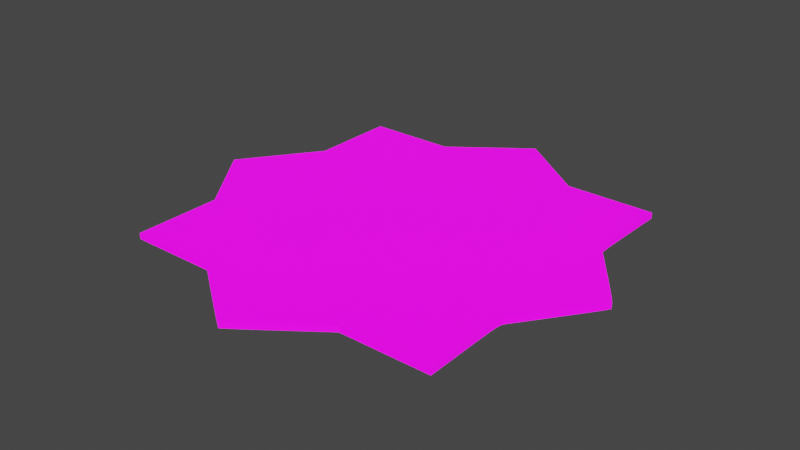 # Source: UVMap.blend  (saved by Blender 2.93.20; exported with 4.5.12 LTS)
import bpy
from mathutils import Matrix  # noqa: F401  (used for matrix-valued properties, if any)

bpy.ops.wm.read_factory_settings(use_empty=True)
scene = bpy.context.scene
scene.name = 'Scene'

# ---- collections
col_stencil_svg = bpy.data.collections.new('Stencil.svg'); scene.collection.children.link(col_stencil_svg)

# ---- images (referenced by path relative to the original .blend; pixels are not part of the script)
import os
ASSET_DIR = os.environ.get("B2B_ASSET_DIR", "")  # directory of the original .blend (textures are referenced by path, not embedded)
HERE = os.path.dirname(os.path.abspath(__file__))  # packed textures are extracted next to this script under _unpacked/

def load_image(name, relpath, width, height, colorspace="sRGB"):
    """Load a texture the original file referenced (path relative to the .blend, or extracted next to this script)."""
    p = next((c for c in (os.path.join(HERE, relpath), os.path.join(ASSET_DIR, relpath)) if relpath and os.path.exists(c)), "")
    if p:
        img = bpy.data.images.load(p, check_existing=True)
        img.name = name
    else:  # same state as the original file: an image datablock whose file is absent (Cycles renders it pink)
        img = bpy.data.images.new(name, width, height)
        img.source = "FILE"
        img.filepath = "//" + (relpath or name)
    img.colorspace_settings.name = colorspace
    return img
img_icon_png = load_image('Icon.png', 'Icon.png', 1024, 1024, 'Linear Rec.709')

# ---- materials (node trees are filled in below, after node groups)
mat_svgmat_003 = bpy.data.materials.new('SVGMat.003')
mat_svgmat_003.use_transparent_shadow = False
mat_svgmat_003.diffuse_color = (0.0, 0.0, 0.0, 1.0)

# ---- material node trees
mat_svgmat_003.use_nodes = True; mat_svgmat_003.node_tree.nodes.clear()
_N = mat_svgmat_003.node_tree.nodes; _L = mat_svgmat_003.node_tree.links
n0 = _N.new('ShaderNodeBsdfPrincipled'); n0.name = 'Principled BSDF'; n0.location = (10, 300)
n0.distribution = 'GGX'
n0.subsurface_method = 'BURLEY'
n0.inputs[3].default_value = 1.45
n0.inputs[28].default_value = 1.0
n1 = _N.new('ShaderNodeOutputMaterial'); n1.name = 'Material Output'; n1.location = (300, 300)
n2 = _N.new('ShaderNodeTexImage'); n2.name = 'Image Texture'; n2.location = (-280, 280)
n2.image = img_icon_png
n3 = _N.new('ShaderNodeTexImage'); n3.name = 'Image Texture.001'; n3.location = (-280, -60)
n3.image = img_icon_png
_L.new(n0.outputs[0], n1.inputs[0])
_L.new(n2.outputs[0], n0.inputs[0])
_L.new(n3.outputs[0], n0.inputs[27])
n1.is_active_output = True

# ---- world
world_world = bpy.data.worlds.new('World'); scene.world = world_world
world_world.use_nodes = True; world_world.node_tree.nodes.clear()
_N = world_world.node_tree.nodes; _L = world_world.node_tree.links
n0 = _N.new('ShaderNodeOutputWorld'); n0.name = 'World Output'; n0.location = (300, 300)
n1 = _N.new('ShaderNodeBackground'); n1.name = 'Background'; n1.location = (10, 300)
n1.inputs[0].default_value = (0.05088, 0.05088, 0.05088, 1.0)
_L.new(n1.outputs[0], n0.inputs[0])
n0.is_active_output = True
world_world.color = (0.05088, 0.05088, 0.05088)
world_world.use_sun_shadow = False
world_world.sun_shadow_jitter_overblur = 0.0

# ---- meshes
me_path24 = bpy.data.meshes.new('path24')
me_path24.from_pydata([(0.03339, 0.006613, 0.0005), (0.02698, 0.01137, 0.0005), (0.01931, 0.01137, 0.0005), (0.01164, 0.01137, 0.0005), (0.01164, 0.01899, 0.0005), (0.01164, 0.02661, 0.0005), (0.006858, 0.03315, 0.0005), (0.002075, 0.03969, 0.0005), (0.005978, 0.04504, 0.0005), (0.006514, 0.04578, 0.0005), (0.007044, 0.0465, 0.0005), (0.007563, 0.04721, 0.0005), (0.008065, 0.0479, 0.0005), (0.008544, 0.04855, 0.0005), (0.008993, 0.04916, 0.0005), (0.009409, 0.04973, 0.0005), (0.009783, 0.05024, 0.0005), (0.01011, 0.05068, 0.0005), (0.01039, 0.05106, 0.0005), (0.01061, 0.05135, 0.0005), (0.01076, 0.05156, 0.0005), (0.01078, 0.05158, 0.0005), (0.01083, 0.05164, 0.0005), (0.0109, 0.05174, 0.0005), (0.01099, 0.05186, 0.0005), (0.01109, 0.05199, 0.0005), (0.0112, 0.05214, 0.0005), (0.01131, 0.05228, 0.0005), (0.01141, 0.05242, 0.0005), (0.0115, 0.05254, 0.0005), (0.01158, 0.05263, 0.0005), (0.01162, 0.0527, 0.0005), (0.01164, 0.05272, 0.0005), (0.01164, 0.06035, 0.0005), (0.01164, 0.06798, 0.0005), (0.01929, 0.06798, 0.0005), (0.02695, 0.06798, 0.0005), (0.03348, 0.07285, 0.0005), (0.04002, 0.07771, 0.0005), (0.04653, 0.07285, 0.0005), (0.05305, 0.068, 0.0005), (0.06083, 0.06799, 0.0005), (0.06861, 0.06798, 0.0005), (0.06847, 0.06046, 0.0005), (0.06844, 0.05892, 0.0005), (0.06842, 0.05761, 0.0005), (0.06841, 0.05648, 0.0005), (0.0684, 0.05554, 0.0005), (0.06841, 0.05476, 0.0005), (0.06842, 0.05412, 0.0005), (0.06845, 0.05361, 0.0005), (0.06848, 0.05321, 0.0005), (0.06853, 0.05289, 0.0005), (0.06859, 0.05265, 0.0005), (0.06866, 0.05247, 0.0005), (0.06875, 0.05232, 0.0005), (0.06884, 0.05219, 0.0005), (0.06901, 0.05195, 0.0005), (0.06925, 0.05162, 0.0005), (0.06955, 0.05121, 0.0005), (0.0699, 0.05072, 0.0005), (0.07031, 0.05017, 0.0005), (0.07076, 0.04955, 0.0005), (0.07125, 0.04888, 0.0005), (0.07177, 0.04817, 0.0005), (0.07232, 0.04742, 0.0005), (0.07289, 0.04664, 0.0005), (0.07348, 0.04584, 0.0005), (0.07406, 0.04504, 0.0005), (0.07462, 0.04427, 0.0005), (0.07515, 0.04353, 0.0005), (0.07565, 0.04284, 0.0005), (0.07611, 0.04219, 0.0005), (0.07652, 0.0416, 0.0005), (0.07689, 0.04108, 0.0005), (0.0772, 0.04063, 0.0005), (0.07745, 0.04026, 0.0005), (0.07763, 0.03997, 0.0005), (0.07775, 0.03978, 0.0005), (0.07779, 0.03969, 0.0005), (0.07775, 0.0396, 0.0005), (0.07763, 0.03941, 0.0005), (0.07745, 0.03912, 0.0005), (0.0772, 0.03875, 0.0005), (0.07689, 0.03829, 0.0005), (0.07652, 0.03777, 0.0005), (0.07611, 0.03718, 0.0005), (0.07565, 0.03654, 0.0005), (0.07515, 0.03584, 0.0005), (0.07462, 0.0351, 0.0005), (0.07406, 0.03433, 0.0005), (0.07348, 0.03353, 0.0005), (0.07289, 0.03273, 0.0005), (0.07232, 0.03195, 0.0005), (0.07177, 0.0312, 0.0005), (0.07125, 0.03048, 0.0005), (0.07076, 0.02981, 0.0005), (0.07031, 0.02919, 0.0005), (0.0699, 0.02864, 0.0005), (0.06955, 0.02815, 0.0005), (0.06925, 0.02774, 0.0005), (0.06901, 0.02741, 0.0005), (0.06884, 0.02717, 0.0005), (0.06874, 0.02704, 0.0005), (0.06866, 0.02689, 0.0005), (0.06859, 0.0267, 0.0005), (0.06853, 0.02646, 0.0005), (0.06848, 0.02615, 0.0005), (0.06845, 0.02575, 0.0005), (0.06842, 0.02523, 0.0005), (0.06841, 0.02459, 0.0005), (0.0684, 0.02381, 0.0005), (0.06841, 0.02287, 0.0005), (0.06842, 0.02175, 0.0005), (0.06844, 0.02043, 0.0005), (0.06847, 0.0189, 0.0005), (0.06847, 0.01875, 0.0005), (0.06848, 0.01834, 0.0005), (0.06849, 0.01773, 0.0005), (0.0685, 0.01695, 0.0005), (0.06852, 0.01607, 0.0005), (0.06854, 0.01514, 0.0005), (0.06855, 0.01421, 0.0005), (0.06857, 0.01333, 0.0005), (0.06858, 0.01255, 0.0005), (0.0686, 0.01193, 0.0005), (0.0686, 0.01152, 0.0005), (0.06861, 0.01137, 0.0005), (0.06083, 0.01137, 0.0005), (0.05305, 0.01137, 0.0005), (0.04664, 0.006609, 0.0005), (0.04577, 0.005966, 0.0005), (0.04493, 0.005348, 0.0005), (0.04414, 0.004762, 0.0005), (0.04338, 0.004213, 0.0005), (0.04269, 0.003707, 0.0005), (0.04205, 0.003249, 0.0005), (0.04149, 0.002846, 0.0005), (0.041, 0.002504, 0.0005), (0.0406, 0.002227, 0.0005), (0.0403, 0.002022, 0.0005), (0.0401, 0.001895, 0.0005), (0.04001, 0.001852, 0.0005), (0.03993, 0.001895, 0.0005), (0.03973, 0.002023, 0.0005), (0.03942, 0.002227, 0.0005), (0.03903, 0.002504, 0.0005), (0.03854, 0.002847, 0.0005), (0.03798, 0.00325, 0.0005), (0.03734, 0.003708, 0.0005), (0.03665, 0.004215, 0.0005), (0.03589, 0.004764, 0.0005), (0.0351, 0.005351, 0.0005), (0.03426, 0.005969, 0.0005), (0.03339, 0.006613, 0.0005), (0.03388, 0.00671, 0.0), (0.03339, 0.006613, 0.0005), (0.03339, 0.006613, 0.0005), (0.03339, 0.006613, 0.0005), (0.03339, 0.006613, 0.0005), (0.03339, 0.006613, 0.0005), (0.03339, 0.006613, 0.0005), (0.03339, 0.006613, 0.0005), (0.03339, 0.006613, 0.0005), (0.03339, 0.006613, 0.0005), (0.03339, 0.006613, 0.0005), (0.03339, 0.006613, -0.0005), (0.02698, 0.01137, -0.0005), (0.01931, 0.01137, -0.0005), (0.01164, 0.01137, -0.0005), (0.01164, 0.01899, -0.0005), (0.01164, 0.02661, -0.0005), (0.006858, 0.03315, -0.0005), (0.002075, 0.03969, -0.0005), (0.005978, 0.04504, -0.0005), (0.006514, 0.04578, -0.0005), (0.007044, 0.0465, -0.0005), (0.007563, 0.04721, -0.0005), (0.008065, 0.0479, -0.0005), (0.008544, 0.04855, -0.0005), (0.008993, 0.04916, -0.0005), (0.009409, 0.04973, -0.0005), (0.009783, 0.05024, -0.0005), (0.01011, 0.05068, -0.0005), (0.01039, 0.05106, -0.0005), (0.01061, 0.05135, -0.0005), (0.01076, 0.05156, -0.0005), (0.01078, 0.05158, -0.0005), (0.01083, 0.05164, -0.0005), (0.0109, 0.05174, -0.0005), (0.01099, 0.05186, -0.0005), (0.01109, 0.05199, -0.0005), (0.0112, 0.05214, -0.0005), (0.01131, 0.05228, -0.0005), (0.01141, 0.05242, -0.0005), (0.0115, 0.05254, -0.0005), (0.01158, 0.05263, -0.0005), (0.01162, 0.0527, -0.0005), (0.01164, 0.05272, -0.0005), (0.01164, 0.06035, -0.0005), (0.01164, 0.06798, -0.0005), (0.01929, 0.06798, -0.0005), (0.02695, 0.06798, -0.0005), (0.03348, 0.07285, -0.0005), (0.04002, 0.07771, -0.0005), (0.04653, 0.07285, -0.0005), (0.05305, 0.068, -0.0005), (0.06083, 0.06799, -0.0005), (0.06861, 0.06798, -0.0005), (0.06847, 0.06046, -0.0005), (0.06844, 0.05892, -0.0005), (0.06842, 0.05761, -0.0005), (0.06841, 0.05648, -0.0005), (0.0684, 0.05554, -0.0005), (0.06841, 0.05476, -0.0005), (0.06842, 0.05412, -0.0005), (0.06845, 0.05361, -0.0005), (0.06848, 0.05321, -0.0005), (0.06853, 0.05289, -0.0005), (0.06859, 0.05265, -0.0005), (0.06866, 0.05247, -0.0005), (0.06875, 0.05232, -0.0005), (0.06884, 0.05219, -0.0005), (0.06901, 0.05195, -0.0005), (0.06925, 0.05162, -0.0005), (0.06955, 0.05121, -0.0005), (0.0699, 0.05072, -0.0005), (0.07031, 0.05017, -0.0005), (0.07076, 0.04955, -0.0005), (0.07125, 0.04888, -0.0005), (0.07177, 0.04817, -0.0005), (0.07232, 0.04742, -0.0005), (0.07289, 0.04664, -0.0005), (0.07348, 0.04584, -0.0005), (0.07406, 0.04504, -0.0005), (0.07462, 0.04427, -0.0005), (0.07515, 0.04353, -0.0005), (0.07565, 0.04284, -0.0005), (0.07611, 0.04219, -0.0005), (0.07652, 0.0416, -0.0005), (0.07689, 0.04108, -0.0005), (0.0772, 0.04063, -0.0005), (0.07745, 0.04026, -0.0005), (0.07763, 0.03997, -0.0005), (0.07775, 0.03978, -0.0005), (0.07779, 0.03969, -0.0005), (0.07775, 0.0396, -0.0005), (0.07763, 0.03941, -0.0005), (0.07745, 0.03912, -0.0005), (0.0772, 0.03875, -0.0005), (0.07689, 0.03829, -0.0005), (0.07652, 0.03777, -0.0005), (0.07611, 0.03718, -0.0005), (0.07565, 0.03654, -0.0005), (0.07515, 0.03584, -0.0005), (0.07462, 0.0351, -0.0005), (0.07406, 0.03433, -0.0005), (0.07348, 0.03353, -0.0005), (0.07289, 0.03273, -0.0005), (0.07232, 0.03195, -0.0005), (0.07177, 0.0312, -0.0005), (0.07125, 0.03048, -0.0005), (0.07076, 0.02981, -0.0005), (0.07031, 0.02919, -0.0005), (0.0699, 0.02864, -0.0005), (0.06955, 0.02815, -0.0005), (0.06925, 0.02774, -0.0005), (0.06901, 0.02741, -0.0005), (0.06884, 0.02717, -0.0005), (0.06874, 0.02704, -0.0005), (0.06866, 0.02689, -0.0005), (0.06859, 0.0267, -0.0005), (0.06853, 0.02646, -0.0005), (0.06848, 0.02615, -0.0005), (0.06845, 0.02575, -0.0005), (0.06842, 0.02523, -0.0005), (0.06841, 0.02459, -0.0005), (0.0684, 0.02381, -0.0005), (0.06841, 0.02287, -0.0005), (0.06842, 0.02175, -0.0005), (0.06844, 0.02043, -0.0005), (0.06847, 0.0189, -0.0005), (0.06847, 0.01875, -0.0005), (0.06848, 0.01834, -0.0005), (0.06849, 0.01773, -0.0005), (0.0685, 0.01695, -0.0005), (0.06852, 0.01607, -0.0005), (0.06854, 0.01514, -0.0005), (0.06855, 0.01421, -0.0005), (0.06857, 0.01333, -0.0005), (0.06858, 0.01255, -0.0005), (0.0686, 0.01193, -0.0005), (0.0686, 0.01152, -0.0005), (0.06861, 0.01137, -0.0005), (0.06083, 0.01137, -0.0005), (0.05305, 0.01137, -0.0005), (0.04664, 0.006609, -0.0005), (0.04577, 0.005966, -0.0005), (0.04493, 0.005348, -0.0005), (0.04414, 0.004762, -0.0005), (0.04338, 0.004213, -0.0005), (0.04269, 0.003707, -0.0005), (0.04205, 0.003249, -0.0005), (0.04149, 0.002846, -0.0005), (0.041, 0.002504, -0.0005), (0.0406, 0.002227, -0.0005), (0.0403, 0.002022, -0.0005), (0.0401, 0.001895, -0.0005), (0.04001, 0.001852, -0.0005), (0.03993, 0.001895, -0.0005), (0.03973, 0.002023, -0.0005), (0.03942, 0.002227, -0.0005), (0.03903, 0.002504, -0.0005), (0.03854, 0.002847, -0.0005), (0.03798, 0.00325, -0.0005), (0.03734, 0.003708, -0.0005), (0.03665, 0.004215, -0.0005), (0.03589, 0.004764, -0.0005), (0.0351, 0.005351, -0.0005), (0.03426, 0.005969, -0.0005), (0.03339, 0.006613, -0.0005), (0.0329, 0.006516, 0.0), (0.03339, 0.006613, -0.0005), (0.03339, 0.006613, -0.0005), (0.03339, 0.006613, -0.0005), (0.03339, 0.006613, -0.0005), (0.03339, 0.006613, -0.0005), (0.03339, 0.006613, -0.0005), (0.03339, 0.006613, -0.0005), (0.03339, 0.006613, -0.0005), (0.03339, 0.006613, -0.0005), (0.03339, 0.006613, -0.0005)], [], [(37, 39, 38), (37, 40, 39), (36, 40, 37), (36, 41, 40), (36, 42, 41), (33, 35, 34), (33, 36, 35), (33, 42, 36), (33, 43, 42), (33, 44, 43), (32, 44, 33), (32, 45, 44), (32, 46, 45), (32, 47, 46), (32, 48, 47), (32, 49, 48), (32, 50, 49), (32, 51, 50), (32, 52, 51), (32, 53, 52), (31, 53, 32), (30, 53, 31), (30, 54, 53), (29, 54, 30), (28, 54, 29), (28, 55, 54), (27, 55, 28), (27, 56, 55), (26, 56, 27), (26, 57, 56), (25, 57, 26), (24, 57, 25), (24, 58, 57), (23, 58, 24), (22, 58, 23), (21, 58, 22), (21, 59, 58), (20, 59, 21), (19, 59, 20), (18, 59, 19), (18, 60, 59), (17, 60, 18), (17, 61, 60), (16, 61, 17), (15, 61, 16), (15, 62, 61), (14, 62, 15), (14, 63, 62), (13, 63, 14), (13, 64, 63), (12, 64, 13), (12, 65, 64), (11, 65, 12), (11, 66, 65), (10, 66, 11), (10, 67, 66), (9, 67, 10), (9, 68, 67), (8, 68, 9), (7, 68, 8), (7, 69, 68), (7, 70, 69), (7, 71, 70), (7, 72, 71), (7, 73, 72), (7, 74, 73), (7, 75, 74), (7, 76, 75), (7, 77, 76), (7, 78, 77), (7, 79, 78), (6, 79, 7), (6, 80, 79), (6, 81, 80), (6, 82, 81), (6, 83, 82), (6, 84, 83), (6, 85, 84), (6, 86, 85), (6, 87, 86), (6, 88, 87), (6, 89, 88), (6, 90, 89), (6, 91, 90), (6, 92, 91), (5, 92, 6), (5, 93, 92), (5, 94, 93), (5, 95, 94), (5, 96, 95), (5, 97, 96), (5, 98, 97), (5, 99, 98), (5, 100, 99), (5, 101, 100), (5, 102, 101), (5, 103, 102), (5, 104, 103), (5, 105, 104), (5, 106, 105), (4, 106, 5), (4, 107, 106), (4, 108, 107), (4, 109, 108), (4, 110, 109), (4, 111, 110), (4, 112, 111), (4, 113, 112), (4, 114, 113), (4, 115, 114), (3, 115, 4), (3, 116, 115), (3, 117, 116), (3, 118, 117), (3, 119, 118), (3, 120, 119), (3, 121, 120), (3, 122, 121), (3, 123, 122), (3, 124, 123), (3, 125, 124), (3, 126, 125), (3, 2, 126), (2, 1, 126), (1, 127, 126), (0, 165, 1), (165, 164, 1), (164, 163, 1), (163, 162, 1), (162, 161, 1), (161, 160, 1), (160, 159, 1), (159, 158, 1), (158, 157, 1), (157, 156, 1), (156, 154, 1), (154, 129, 1), (129, 127, 1), (129, 128, 127), (154, 130, 129), (153, 130, 154), (153, 131, 130), (152, 131, 153), (152, 132, 131), (151, 132, 152), (151, 133, 132), (150, 133, 151), (150, 134, 133), (149, 134, 150), (149, 135, 134), (148, 135, 149), (148, 136, 135), (147, 136, 148), (147, 137, 136), (146, 137, 147), (146, 138, 137), (145, 138, 146), (145, 139, 138), (144, 139, 145), (144, 140, 139), (143, 140, 144), (143, 141, 140), (142, 141, 143), (203, 204, 205), (203, 205, 206), (202, 203, 206), (202, 206, 207), (202, 207, 208), (199, 200, 201), (199, 201, 202), (199, 202, 208), (199, 208, 209), (199, 209, 210), (198, 199, 210), (198, 210, 211), (198, 211, 212), (198, 212, 213), (198, 213, 214), (198, 214, 215), (198, 215, 216), (198, 216, 217), (198, 217, 218), (198, 218, 219), (197, 198, 219), (196, 197, 219), (196, 219, 220), (195, 196, 220), (194, 195, 220), (194, 220, 221), (193, 194, 221), (193, 221, 222), (192, 193, 222), (192, 222, 223), (191, 192, 223), (190, 191, 223), (190, 223, 224), (189, 190, 224), (188, 189, 224), (187, 188, 224), (187, 224, 225), (186, 187, 225), (185, 186, 225), (184, 185, 225), (184, 225, 226), (183, 184, 226), (183, 226, 227), (182, 183, 227), (181, 182, 227), (181, 227, 228), (180, 181, 228), (180, 228, 229), (179, 180, 229), (179, 229, 230), (178, 179, 230), (178, 230, 231), (177, 178, 231), (177, 231, 232), (176, 177, 232), (176, 232, 233), (175, 176, 233), (175, 233, 234), (174, 175, 234), (173, 174, 234), (173, 234, 235), (173, 235, 236), (173, 236, 237), (173, 237, 238), (173, 238, 239), (173, 239, 240), (173, 240, 241), (173, 241, 242), (173, 242, 243), (173, 243, 244), (173, 244, 245), (172, 173, 245), (172, 245, 246), (172, 246, 247), (172, 247, 248), (172, 248, 249), (172, 249, 250), (172, 250, 251), (172, 251, 252), (172, 252, 253), (172, 253, 254), (172, 254, 255), (172, 255, 256), (172, 256, 257), (172, 257, 258), (171, 172, 258), (171, 258, 259), (171, 259, 260), (171, 260, 261), (171, 261, 262), (171, 262, 263), (171, 263, 264), (171, 264, 265), (171, 265, 266), (171, 266, 267), (171, 267, 268), (171, 268, 269), (171, 269, 270), (171, 270, 271), (171, 271, 272), (170, 171, 272), (170, 272, 273), (170, 273, 274), (170, 274, 275), (170, 275, 276), (170, 276, 277), (170, 277, 278), (170, 278, 279), (170, 279, 280), (170, 280, 281), (169, 170, 281), (169, 281, 282), (169, 282, 283), (169, 283, 284), (169, 284, 285), (169, 285, 286), (169, 286, 287), (169, 287, 288), (169, 288, 289), (169, 289, 290), (169, 290, 291), (169, 291, 292), (169, 292, 168), (168, 292, 167), (167, 292, 293), (166, 167, 331), (331, 167, 330), (330, 167, 329), (329, 167, 328), (328, 167, 327), (327, 167, 326), (326, 167, 325), (325, 167, 324), (324, 167, 323), (323, 167, 322), (322, 167, 320), (320, 167, 295), (295, 167, 293), (295, 293, 294), (320, 295, 296), (319, 320, 296), (319, 296, 297), (318, 319, 297), (318, 297, 298), (317, 318, 298), (317, 298, 299), (316, 317, 299), (316, 299, 300), (315, 316, 300), (315, 300, 301), (314, 315, 301), (314, 301, 302), (313, 314, 302), (313, 302, 303), (312, 313, 303), (312, 303, 304), (311, 312, 304), (311, 304, 305), (310, 311, 305), (310, 305, 306), (309, 310, 306), (309, 306, 307), (308, 309, 307), (37, 38, 204, 203), (38, 39, 205, 204), (39, 40, 206, 205), (36, 37, 203, 202), (40, 41, 207, 206), (41, 42, 208, 207), (33, 34, 200, 199), (34, 35, 201, 200), (35, 36, 202, 201), (42, 43, 209, 208), (43, 44, 210, 209), (32, 33, 199, 198), (44, 45, 211, 210), (45, 46, 212, 211), (46, 47, 213, 212), (47, 48, 214, 213), (48, 49, 215, 214), (49, 50, 216, 215), (50, 51, 217, 216), (51, 52, 218, 217), (52, 53, 219, 218), (31, 32, 198, 197), (30, 31, 197, 196), (53, 54, 220, 219), (29, 30, 196, 195), (28, 29, 195, 194), (54, 55, 221, 220), (27, 28, 194, 193), (55, 56, 222, 221), (26, 27, 193, 192), (56, 57, 223, 222), (25, 26, 192, 191), (24, 25, 191, 190), (57, 58, 224, 223), (23, 24, 190, 189), (22, 23, 189, 188), (21, 22, 188, 187), (58, 59, 225, 224), (20, 21, 187, 186), (19, 20, 186, 185), (18, 19, 185, 184), (59, 60, 226, 225), (17, 18, 184, 183), (60, 61, 227, 226), (16, 17, 183, 182), (15, 16, 182, 181), (61, 62, 228, 227), (14, 15, 181, 180), (62, 63, 229, 228), (13, 14, 180, 179), (63, 64, 230, 229), (12, 13, 179, 178), (64, 65, 231, 230), (11, 12, 178, 177), (65, 66, 232, 231), (10, 11, 177, 176), (66, 67, 233, 232), (9, 10, 176, 175), (67, 68, 234, 233), (8, 9, 175, 174), (7, 8, 174, 173), (68, 69, 235, 234), (69, 70, 236, 235), (70, 71, 237, 236), (71, 72, 238, 237), (72, 73, 239, 238), (73, 74, 240, 239), (74, 75, 241, 240), (75, 76, 242, 241), (76, 77, 243, 242), (77, 78, 244, 243), (78, 79, 245, 244), (6, 7, 173, 172), (79, 80, 246, 245), (80, 81, 247, 246), (81, 82, 248, 247), (82, 83, 249, 248), (83, 84, 250, 249), (84, 85, 251, 250), (85, 86, 252, 251), (86, 87, 253, 252), (87, 88, 254, 253), (88, 89, 255, 254), (89, 90, 256, 255), (90, 91, 257, 256), (91, 92, 258, 257), (5, 6, 172, 171), (92, 93, 259, 258), (93, 94, 260, 259), (94, 95, 261, 260), (95, 96, 262, 261), (96, 97, 263, 262), (97, 98, 264, 263), (98, 99, 265, 264), (99, 100, 266, 265), (100, 101, 267, 266), (101, 102, 268, 267), (102, 103, 269, 268), (103, 104, 270, 269), (104, 105, 271, 270), (105, 106, 272, 271), (4, 5, 171, 170), (106, 107, 273, 272), (107, 108, 274, 273), (108, 109, 275, 274), (109, 110, 276, 275), (110, 111, 277, 276), (111, 112, 278, 277), (112, 113, 279, 278), (113, 114, 280, 279), (114, 115, 281, 280), (3, 4, 170, 169), (115, 116, 282, 281), (116, 117, 283, 282), (117, 118, 284, 283), (118, 119, 285, 284), (119, 120, 286, 285), (120, 121, 287, 286), (121, 122, 288, 287), (122, 123, 289, 288), (123, 124, 290, 289), (124, 125, 291, 290), (125, 126, 292, 291), (2, 3, 169, 168), (1, 2, 168, 167), (126, 127, 293, 292), (0, 1, 167, 166), (165, 0, 166, 331), (164, 165, 331, 330), (163, 164, 330, 329), (162, 163, 329, 328), (161, 162, 328, 327), (160, 161, 327, 326), (159, 160, 326, 325), (158, 159, 325, 324), (157, 158, 324, 323), (156, 157, 323, 322), (154, 156, 322, 320), (128, 129, 295, 294), (127, 128, 294, 293), (129, 130, 296, 295), (153, 154, 320, 319), (130, 131, 297, 296), (152, 153, 319, 318), (131, 132, 298, 297), (151, 152, 318, 317), (132, 133, 299, 298), (150, 151, 317, 316), (133, 134, 300, 299), (149, 150, 316, 315), (134, 135, 301, 300), (148, 149, 315, 314), (135, 136, 302, 301), (147, 148, 314, 313), (136, 137, 303, 302), (146, 147, 313, 312), (137, 138, 304, 303), (145, 146, 312, 311), (138, 139, 305, 304), (144, 145, 311, 310), (139, 140, 306, 305), (143, 144, 310, 309), (140, 141, 307, 306), (142, 143, 309, 308), (141, 142, 308, 307)])
_uv = me_path24.uv_layers.new(name='UVMap')
_uv.uv.foreach_set('vector', [0.4178, 0.8981, 0.5716, 0.8995, 0.4944, 0.9555, 0.4178, 0.8981, 0.6491, 0.8431, 0.5716, 0.8995, 0.3409, 0.8405, 0.6491, 0.8431, 0.4178, 0.8981, 0.3409, 0.8405, 0.741, 0.8438, 0.6491, 0.8431, 0.3409, 0.8405, 0.833, 0.8445, 0.741, 0.8438, 0.1596, 0.749, 0.2506, 0.8398, 0.1603, 0.8391, 0.1596, 0.749, 0.3409, 0.8405, 0.2506, 0.8398, 0.1596, 0.749, 0.833, 0.8445, 0.3409, 0.8405, 0.1596, 0.749, 0.8333, 0.7556, 0.833, 0.8445, 0.1596, 0.749, 0.8333, 0.7374, 0.8333, 0.7556, 0.1589, 0.6582, 0.8333, 0.7374, 0.1596, 0.749, 0.1589, 0.6582, 0.8335, 0.7217, 0.8333, 0.7374, 0.1589, 0.6582, 0.8336, 0.7083, 0.8335, 0.7217, 0.1589, 0.6582, 0.8338, 0.6971, 0.8336, 0.7083, 0.1589, 0.6582, 0.8341, 0.6878, 0.8338, 0.6971, 0.1589, 0.6582, 0.8344, 0.6802, 0.8341, 0.6878, 0.1589, 0.6582, 0.8348, 0.6741, 0.8344, 0.6802, 0.1589, 0.6582, 0.8354, 0.6693, 0.8348, 0.6741, 0.1589, 0.6582, 0.836, 0.6655, 0.8354, 0.6693, 0.1589, 0.6582, 0.8368, 0.6627, 0.836, 0.6655, 0.1587, 0.6579, 0.8368, 0.6627, 0.1589, 0.6582, 0.1581, 0.6571, 0.8368, 0.6627, 0.1587, 0.6579, 0.1581, 0.6571, 0.8377, 0.6605, 0.8368, 0.6627, 0.1573, 0.656, 0.8377, 0.6605, 0.1581, 0.6571, 0.1562, 0.6546, 0.8377, 0.6605, 0.1573, 0.656, 0.1562, 0.6546, 0.8387, 0.6588, 0.8377, 0.6605, 0.1549, 0.6529, 0.8387, 0.6588, 0.1562, 0.6546, 0.1549, 0.6529, 0.8399, 0.6571, 0.8387, 0.6588, 0.1536, 0.6512, 0.8399, 0.6571, 0.1549, 0.6529, 0.1536, 0.6512, 0.842, 0.6543, 0.8399, 0.6571, 0.1523, 0.6495, 0.842, 0.6543, 0.1536, 0.6512, 0.1511, 0.6478, 0.842, 0.6543, 0.1523, 0.6495, 0.1511, 0.6478, 0.8449, 0.6504, 0.842, 0.6543, 0.15, 0.6464, 0.8449, 0.6504, 0.1511, 0.6478, 0.1491, 0.6452, 0.8449, 0.6504, 0.15, 0.6464, 0.1485, 0.6445, 0.8449, 0.6504, 0.1491, 0.6452, 0.1485, 0.6445, 0.8486, 0.6455, 0.8449, 0.6504, 0.1483, 0.6442, 0.8486, 0.6455, 0.1485, 0.6445, 0.1465, 0.6417, 0.8486, 0.6455, 0.1483, 0.6442, 0.1438, 0.6382, 0.8486, 0.6455, 0.1465, 0.6417, 0.1438, 0.6382, 0.853, 0.6397, 0.8486, 0.6455, 0.1405, 0.6337, 0.853, 0.6397, 0.1438, 0.6382, 0.1405, 0.6337, 0.858, 0.6331, 0.853, 0.6397, 0.1365, 0.6283, 0.858, 0.6331, 0.1405, 0.6337, 0.132, 0.6222, 0.858, 0.6331, 0.1365, 0.6283, 0.132, 0.6222, 0.8635, 0.6257, 0.858, 0.6331, 0.127, 0.6154, 0.8635, 0.6257, 0.132, 0.6222, 0.127, 0.6154, 0.8695, 0.6177, 0.8635, 0.6257, 0.1216, 0.608, 0.8695, 0.6177, 0.127, 0.6154, 0.1216, 0.608, 0.876, 0.6092, 0.8695, 0.6177, 0.1158, 0.6001, 0.876, 0.6092, 0.1216, 0.608, 0.1158, 0.6001, 0.8827, 0.6002, 0.876, 0.6092, 0.1097, 0.5918, 0.8827, 0.6002, 0.1158, 0.6001, 0.1097, 0.5918, 0.8898, 0.5909, 0.8827, 0.6002, 0.1035, 0.5833, 0.8898, 0.5909, 0.1097, 0.5918, 0.1035, 0.5833, 0.897, 0.5813, 0.8898, 0.5909, 0.09706, 0.5745, 0.897, 0.5813, 0.1035, 0.5833, 0.09706, 0.5745, 0.9043, 0.5718, 0.897, 0.5813, 0.09057, 0.5656, 0.9043, 0.5718, 0.09706, 0.5745, 0.04314, 0.5006, 0.9043, 0.5718, 0.09057, 0.5656, 0.04314, 0.5006, 0.9112, 0.5625, 0.9043, 0.5718, 0.04314, 0.5006, 0.9178, 0.5537, 0.9112, 0.5625, 0.04314, 0.5006, 0.9239, 0.5454, 0.9178, 0.5537, 0.04314, 0.5006, 0.9296, 0.5376, 0.9239, 0.5454, 0.04314, 0.5006, 0.9348, 0.5306, 0.9296, 0.5376, 0.04314, 0.5006, 0.9393, 0.5242, 0.9348, 0.5306, 0.04314, 0.5006, 0.9432, 0.5188, 0.9393, 0.5242, 0.04314, 0.5006, 0.9463, 0.5143, 0.9432, 0.5188, 0.04314, 0.5006, 0.9487, 0.5109, 0.9463, 0.5143, 0.04314, 0.5006, 0.9501, 0.5086, 0.9487, 0.5109, 0.04314, 0.5006, 0.9506, 0.5075, 0.9501, 0.5086, 0.09959, 0.4216, 0.9506, 0.5075, 0.04314, 0.5006, 0.09959, 0.4216, 0.9502, 0.5064, 0.9506, 0.5075, 0.09959, 0.4216, 0.9488, 0.504, 0.9502, 0.5064, 0.09959, 0.4216, 0.9467, 0.5006, 0.9488, 0.504, 0.09959, 0.4216, 0.9438, 0.496, 0.9467, 0.5006, 0.09959, 0.4216, 0.9402, 0.4905, 0.9438, 0.496, 0.09959, 0.4216, 0.936, 0.4841, 0.9402, 0.4905, 0.09959, 0.4216, 0.9312, 0.4769, 0.936, 0.4841, 0.09959, 0.4216, 0.9259, 0.469, 0.9312, 0.4769, 0.09959, 0.4216, 0.9201, 0.4605, 0.9259, 0.469, 0.09959, 0.4216, 0.914, 0.4515, 0.9201, 0.4605, 0.09959, 0.4216, 0.9075, 0.442, 0.914, 0.4515, 0.09959, 0.4216, 0.9007, 0.4322, 0.9075, 0.442, 0.09959, 0.4216, 0.8939, 0.4224, 0.9007, 0.4322, 0.1564, 0.342, 0.8939, 0.4224, 0.09959, 0.4216, 0.1564, 0.342, 0.8872, 0.4128, 0.8939, 0.4224, 0.1564, 0.342, 0.8808, 0.4036, 0.8872, 0.4128, 0.1564, 0.342, 0.8747, 0.3948, 0.8808, 0.4036, 0.1564, 0.342, 0.869, 0.3865, 0.8747, 0.3948, 0.1564, 0.342, 0.8638, 0.3789, 0.869, 0.3865, 0.1564, 0.342, 0.859, 0.3721, 0.8638, 0.3789, 0.1564, 0.342, 0.8549, 0.366, 0.859, 0.3721, 0.1564, 0.342, 0.8514, 0.361, 0.8549, 0.366, 0.1564, 0.342, 0.8486, 0.3569, 0.8514, 0.361, 0.1564, 0.342, 0.8466, 0.354, 0.8486, 0.3569, 0.1564, 0.342, 0.8455, 0.3523, 0.8466, 0.354, 0.1564, 0.342, 0.8445, 0.3505, 0.8455, 0.3523, 0.1564, 0.342, 0.8437, 0.3482, 0.8445, 0.3505, 0.1564, 0.342, 0.8431, 0.3453, 0.8437, 0.3482, 0.1557, 0.2481, 0.8431, 0.3453, 0.1564, 0.342, 0.1557, 0.2481, 0.8426, 0.3414, 0.8431, 0.3453, 0.1557, 0.2481, 0.8423, 0.3364, 0.8426, 0.3414, 0.1557, 0.2481, 0.8421, 0.3301, 0.8423, 0.3364, 0.1557, 0.2481, 0.8421, 0.3222, 0.8421, 0.3301, 0.1557, 0.2481, 0.8423, 0.3126, 0.8421, 0.3222, 0.1557, 0.2481, 0.8426, 0.301, 0.8423, 0.3126, 0.1557, 0.2481, 0.843, 0.2871, 0.8426, 0.301, 0.1557, 0.2481, 0.8436, 0.2709, 0.843, 0.2871, 0.1557, 0.2481, 0.8444, 0.2519, 0.8436, 0.2709, 0.155, 0.1534, 0.8444, 0.2519, 0.1557, 0.2481, 0.155, 0.1534, 0.8444, 0.2501, 0.8444, 0.2519, 0.155, 0.1534, 0.8446, 0.245, 0.8444, 0.2501, 0.155, 0.1534, 0.8449, 0.2374, 0.8446, 0.245, 0.155, 0.1534, 0.8453, 0.2277, 0.8449, 0.2374, 0.155, 0.1534, 0.8458, 0.2168, 0.8453, 0.2277, 0.155, 0.1534, 0.8462, 0.2052, 0.8458, 0.2168, 0.155, 0.1534, 0.8467, 0.1936, 0.8462, 0.2052, 0.155, 0.1534, 0.8471, 0.1827, 0.8467, 0.1936, 0.155, 0.1534, 0.8475, 0.173, 0.8471, 0.1827, 0.155, 0.1534, 0.8478, 0.1653, 0.8475, 0.173, 0.155, 0.1534, 0.848, 0.1602, 0.8478, 0.1653, 0.155, 0.1534, 0.2482, 0.1541, 0.848, 0.1602, 0.2482, 0.1541, 0.3415, 0.1548, 0.848, 0.1602, 0.3415, 0.1548, 0.8481, 0.1583, 0.848, 0.1602, 0.4196, 0.0957, 0.4196, 0.0957, 0.3415, 0.1548, 0.4196, 0.0957, 0.4196, 0.0957, 0.3415, 0.1548, 0.4196, 0.0957, 0.4196, 0.0957, 0.3415, 0.1548, 0.4196, 0.0957, 0.4196, 0.0957, 0.3415, 0.1548, 0.4196, 0.0957, 0.4196, 0.0957, 0.3415, 0.1548, 0.4196, 0.0957, 0.4196, 0.0957, 0.3415, 0.1548, 0.4196, 0.0957, 0.4196, 0.0957, 0.3415, 0.1548, 0.4196, 0.0957, 0.4196, 0.0957, 0.3415, 0.1548, 0.4196, 0.0957, 0.4196, 0.0957, 0.3415, 0.1548, 0.4196, 0.0957, 0.4196, 0.0957, 0.3415, 0.1548, 0.4196, 0.0957, 0.4196, 0.0957, 0.3415, 0.1548, 0.4196, 0.0957, 0.6587, 0.1569, 0.3415, 0.1548, 0.6587, 0.1569, 0.8481, 0.1583, 0.3415, 0.1548, 0.6587, 0.1569, 0.7534, 0.1576, 0.8481, 0.1583, 0.4196, 0.0957, 0.5813, 0.09678, 0.6587, 0.1569, 0.4303, 0.0877, 0.5813, 0.09678, 0.4196, 0.0957, 0.4303, 0.0877, 0.5708, 0.08863, 0.5813, 0.09678, 0.4405, 0.08, 0.5708, 0.08863, 0.4303, 0.0877, 0.4405, 0.08, 0.5606, 0.0808, 0.5708, 0.08863, 0.4503, 0.07269, 0.5606, 0.0808, 0.4405, 0.08, 0.4503, 0.07269, 0.5509, 0.07336, 0.5606, 0.0808, 0.4595, 0.06584, 0.5509, 0.07336, 0.4503, 0.07269, 0.4595, 0.06584, 0.5418, 0.06639, 0.5509, 0.07336, 0.4681, 0.05953, 0.5418, 0.06639, 0.4595, 0.06584, 0.4681, 0.05953, 0.5333, 0.05996, 0.5418, 0.06639, 0.4759, 0.05382, 0.5333, 0.05996, 0.4681, 0.05953, 0.4759, 0.05382, 0.5256, 0.05414, 0.5333, 0.05996, 0.4828, 0.04878, 0.5256, 0.05414, 0.4759, 0.05382, 0.4828, 0.04878, 0.5188, 0.04902, 0.5256, 0.05414, 0.4887, 0.0445, 0.5188, 0.04902, 0.4828, 0.04878, 0.4887, 0.0445, 0.5129, 0.04466, 0.5188, 0.04902, 0.4936, 0.04105, 0.5129, 0.04466, 0.4887, 0.0445, 0.4936, 0.04105, 0.5081, 0.04114, 0.5129, 0.04466, 0.4973, 0.03849, 0.5081, 0.04114, 0.4936, 0.04105, 0.4973, 0.03849, 0.5044, 0.03853, 0.5081, 0.04114, 0.4998, 0.0369, 0.5044, 0.03853, 0.4973, 0.03849, 0.4998, 0.0369, 0.5019, 0.03691, 0.5044, 0.03853, 0.5009, 0.03636, 0.5019, 0.03691, 0.4998, 0.0369, 0.419, 0.8931, 0.4945, 0.9497, 0.5707, 0.8944, 0.419, 0.8931, 0.5707, 0.8944, 0.6473, 0.8388, 0.343, 0.8362, 0.419, 0.8931, 0.6473, 0.8388, 0.343, 0.8362, 0.6473, 0.8388, 0.738, 0.8394, 0.343, 0.8362, 0.738, 0.8394, 0.8288, 0.8401, 0.164, 0.7458, 0.1647, 0.8347, 0.2538, 0.8355, 0.164, 0.7458, 0.2538, 0.8355, 0.343, 0.8362, 0.164, 0.7458, 0.343, 0.8362, 0.8288, 0.8401, 0.164, 0.7458, 0.8288, 0.8401, 0.8291, 0.7523, 0.164, 0.7458, 0.8291, 0.7523, 0.8292, 0.7343, 0.1634, 0.6562, 0.164, 0.7458, 0.8292, 0.7343, 0.1634, 0.6562, 0.8292, 0.7343, 0.8293, 0.7189, 0.1634, 0.6562, 0.8293, 0.7189, 0.8294, 0.7057, 0.1634, 0.6562, 0.8294, 0.7057, 0.8296, 0.6946, 0.1634, 0.6562, 0.8296, 0.6946, 0.8299, 0.6854, 0.1634, 0.6562, 0.8299, 0.6854, 0.8302, 0.6779, 0.1634, 0.6562, 0.8302, 0.6779, 0.8306, 0.6719, 0.1634, 0.6562, 0.8306, 0.6719, 0.8312, 0.6671, 0.1634, 0.6562, 0.8312, 0.6671, 0.8318, 0.6634, 0.1634, 0.6562, 0.8318, 0.6634, 0.8326, 0.6606, 0.1631, 0.6559, 0.1634, 0.6562, 0.8326, 0.6606, 0.1626, 0.6551, 0.1631, 0.6559, 0.8326, 0.6606, 0.1626, 0.6551, 0.8326, 0.6606, 0.8334, 0.6584, 0.1617, 0.654, 0.1626, 0.6551, 0.8334, 0.6584, 0.1606, 0.6526, 0.1617, 0.654, 0.8334, 0.6584, 0.1606, 0.6526, 0.8334, 0.6584, 0.8345, 0.6567, 0.1594, 0.651, 0.1606, 0.6526, 0.8345, 0.6567, 0.1594, 0.651, 0.8345, 0.6567, 0.8356, 0.6551, 0.1581, 0.6493, 0.1594, 0.651, 0.8356, 0.6551, 0.1581, 0.6493, 0.8356, 0.6551, 0.8377, 0.6524, 0.1568, 0.6476, 0.1581, 0.6493, 0.8377, 0.6524, 0.1556, 0.6459, 0.1568, 0.6476, 0.8377, 0.6524, 0.1556, 0.6459, 0.8377, 0.6524, 0.8406, 0.6485, 0.1545, 0.6445, 0.1556, 0.6459, 0.8406, 0.6485, 0.1537, 0.6434, 0.1545, 0.6445, 0.8406, 0.6485, 0.1531, 0.6426, 0.1537, 0.6434, 0.8406, 0.6485, 0.1531, 0.6426, 0.8406, 0.6485, 0.8442, 0.6437, 0.1529, 0.6424, 0.1531, 0.6426, 0.8442, 0.6437, 0.1511, 0.6399, 0.1529, 0.6424, 0.8442, 0.6437, 0.1485, 0.6364, 0.1511, 0.6399, 0.8442, 0.6437, 0.1485, 0.6364, 0.8442, 0.6437, 0.8485, 0.6379, 0.1452, 0.632, 0.1485, 0.6364, 0.8485, 0.6379, 0.1452, 0.632, 0.8485, 0.6379, 0.8534, 0.6314, 0.1413, 0.6267, 0.1452, 0.632, 0.8534, 0.6314, 0.1368, 0.6206, 0.1413, 0.6267, 0.8534, 0.6314, 0.1368, 0.6206, 0.8534, 0.6314, 0.8589, 0.6241, 0.1319, 0.6139, 0.1368, 0.6206, 0.8589, 0.6241, 0.1319, 0.6139, 0.8589, 0.6241, 0.8649, 0.6162, 0.1265, 0.6066, 0.1319, 0.6139, 0.8649, 0.6162, 0.1265, 0.6066, 0.8649, 0.6162, 0.8712, 0.6078, 0.1208, 0.5988, 0.1265, 0.6066, 0.8712, 0.6078, 0.1208, 0.5988, 0.8712, 0.6078, 0.8779, 0.599, 0.1148, 0.5907, 0.1208, 0.5988, 0.8779, 0.599, 0.1148, 0.5907, 0.8779, 0.599, 0.8849, 0.5898, 0.1086, 0.5822, 0.1148, 0.5907, 0.8849, 0.5898, 0.1086, 0.5822, 0.8849, 0.5898, 0.892, 0.5803, 0.1023, 0.5735, 0.1086, 0.5822, 0.892, 0.5803, 0.1023, 0.5735, 0.892, 0.5803, 0.8991, 0.5709, 0.09591, 0.5648, 0.1023, 0.5735, 0.8991, 0.5709, 0.04911, 0.5006, 0.09591, 0.5648, 0.8991, 0.5709, 0.04911, 0.5006, 0.8991, 0.5709, 0.906, 0.5617, 0.04911, 0.5006, 0.906, 0.5617, 0.9125, 0.553, 0.04911, 0.5006, 0.9125, 0.553, 0.9186, 0.5448, 0.04911, 0.5006, 0.9186, 0.5448, 0.9242, 0.5371, 0.04911, 0.5006, 0.9242, 0.5371, 0.9293, 0.5302, 0.04911, 0.5006, 0.9293, 0.5302, 0.9338, 0.5239, 0.04911, 0.5006, 0.9338, 0.5239, 0.9376, 0.5186, 0.04911, 0.5006, 0.9376, 0.5186, 0.9407, 0.5141, 0.04911, 0.5006, 0.9407, 0.5141, 0.9429, 0.5107, 0.04911, 0.5006, 0.9429, 0.5107, 0.9444, 0.5085, 0.04911, 0.5006, 0.9444, 0.5085, 0.9449, 0.5074, 0.1048, 0.4226, 0.04911, 0.5006, 0.9449, 0.5074, 0.1048, 0.4226, 0.9449, 0.5074, 0.9444, 0.5063, 0.1048, 0.4226, 0.9444, 0.5063, 0.9431, 0.504, 0.1048, 0.4226, 0.9431, 0.504, 0.941, 0.5006, 0.1048, 0.4226, 0.941, 0.5006, 0.9382, 0.4961, 0.1048, 0.4226, 0.9382, 0.4961, 0.9346, 0.4906, 0.1048, 0.4226, 0.9346, 0.4906, 0.9305, 0.4843, 0.1048, 0.4226, 0.9305, 0.4843, 0.9257, 0.4772, 0.1048, 0.4226, 0.9257, 0.4772, 0.9205, 0.4694, 0.1048, 0.4226, 0.9205, 0.4694, 0.9148, 0.461, 0.1048, 0.4226, 0.9148, 0.461, 0.9087, 0.4521, 0.1048, 0.4226, 0.9087, 0.4521, 0.9023, 0.4428, 0.1048, 0.4226, 0.9023, 0.4428, 0.8956, 0.4331, 0.1048, 0.4226, 0.8956, 0.4331, 0.8888, 0.4234, 0.161, 0.344, 0.1048, 0.4226, 0.8888, 0.4234, 0.161, 0.344, 0.8888, 0.4234, 0.8823, 0.414, 0.161, 0.344, 0.8823, 0.414, 0.8759, 0.4048, 0.161, 0.344, 0.8759, 0.4048, 0.8699, 0.3962, 0.161, 0.344, 0.8699, 0.3962, 0.8643, 0.388, 0.161, 0.344, 0.8643, 0.388, 0.8591, 0.3805, 0.161, 0.344, 0.8591, 0.3805, 0.8544, 0.3737, 0.161, 0.344, 0.8544, 0.3737, 0.8503, 0.3678, 0.161, 0.344, 0.8503, 0.3678, 0.8469, 0.3628, 0.161, 0.344, 0.8469, 0.3628, 0.8442, 0.3588, 0.161, 0.344, 0.8442, 0.3588, 0.8422, 0.3559, 0.161, 0.344, 0.8422, 0.3559, 0.8411, 0.3542, 0.161, 0.344, 0.8411, 0.3542, 0.8401, 0.3524, 0.161, 0.344, 0.8401, 0.3524, 0.8393, 0.3502, 0.161, 0.344, 0.8393, 0.3502, 0.8387, 0.3473, 0.1603, 0.2514, 0.161, 0.344, 0.8387, 0.3473, 0.1603, 0.2514, 0.8387, 0.3473, 0.8382, 0.3435, 0.1603, 0.2514, 0.8382, 0.3435, 0.8379, 0.3385, 0.1603, 0.2514, 0.8379, 0.3385, 0.8378, 0.3323, 0.1603, 0.2514, 0.8378, 0.3323, 0.8377, 0.3245, 0.1603, 0.2514, 0.8377, 0.3245, 0.8379, 0.315, 0.1603, 0.2514, 0.8379, 0.315, 0.8382, 0.3036, 0.1603, 0.2514, 0.8382, 0.3036, 0.8386, 0.2899, 0.1603, 0.2514, 0.8386, 0.2899, 0.8392, 0.2739, 0.1603, 0.2514, 0.8392, 0.2739, 0.8399, 0.2552, 0.1596, 0.158, 0.1603, 0.2514, 0.8399, 0.2552, 0.1596, 0.158, 0.8399, 0.2552, 0.84, 0.2534, 0.1596, 0.158, 0.84, 0.2534, 0.8402, 0.2484, 0.1596, 0.158, 0.8402, 0.2484, 0.8405, 0.2408, 0.1596, 0.158, 0.8405, 0.2408, 0.8409, 0.2313, 0.1596, 0.158, 0.8409, 0.2313, 0.8413, 0.2205, 0.1596, 0.158, 0.8413, 0.2205, 0.8418, 0.2091, 0.1596, 0.158, 0.8418, 0.2091, 0.8422, 0.1976, 0.1596, 0.158, 0.8422, 0.1976, 0.8427, 0.1868, 0.1596, 0.158, 0.8427, 0.1868, 0.8431, 0.1773, 0.1596, 0.158, 0.8431, 0.1773, 0.8434, 0.1697, 0.1596, 0.158, 0.8434, 0.1697, 0.8436, 0.1646, 0.1596, 0.158, 0.8436, 0.1646, 0.2516, 0.1586, 0.2516, 0.1586, 0.8436, 0.1646, 0.3437, 0.1593, 0.3437, 0.1593, 0.8436, 0.1646, 0.8436, 0.1628, 0.4208, 0.101, 0.3437, 0.1593, 0.4208, 0.101, 0.4208, 0.101, 0.3437, 0.1593, 0.4208, 0.101, 0.4208, 0.101, 0.3437, 0.1593, 0.4208, 0.101, 0.4208, 0.101, 0.3437, 0.1593, 0.4208, 0.101, 0.4208, 0.101, 0.3437, 0.1593, 0.4208, 0.101, 0.4208, 0.101, 0.3437, 0.1593, 0.4208, 0.101, 0.4208, 0.101, 0.3437, 0.1593, 0.4208, 0.101, 0.4208, 0.101, 0.3437, 0.1593, 0.4208, 0.101, 0.4208, 0.101, 0.3437, 0.1593, 0.4208, 0.101, 0.4208, 0.101, 0.3437, 0.1593, 0.4208, 0.101, 0.4208, 0.101, 0.3437, 0.1593, 0.4208, 0.101, 0.4208, 0.101, 0.3437, 0.1593, 0.6567, 0.1614, 0.6567, 0.1614, 0.3437, 0.1593, 0.8436, 0.1628, 0.6567, 0.1614, 0.8436, 0.1628, 0.7502, 0.1621, 0.4208, 0.101, 0.6567, 0.1614, 0.5803, 0.1021, 0.4313, 0.09311, 0.4208, 0.101, 0.5803, 0.1021, 0.4313, 0.09311, 0.5803, 0.1021, 0.5699, 0.09403, 0.4414, 0.08552, 0.4313, 0.09311, 0.5699, 0.09403, 0.4414, 0.08552, 0.5699, 0.09403, 0.5599, 0.08631, 0.451, 0.07831, 0.4414, 0.08552, 0.5599, 0.08631, 0.451, 0.07831, 0.5599, 0.08631, 0.5504, 0.07897, 0.4601, 0.07155, 0.451, 0.07831, 0.5504, 0.07897, 0.4601, 0.07155, 0.5504, 0.07897, 0.5413, 0.07209, 0.4686, 0.06532, 0.4601, 0.07155, 0.5413, 0.07209, 0.4686, 0.06532, 0.5413, 0.07209, 0.533, 0.06575, 0.4763, 0.05969, 0.4686, 0.06532, 0.533, 0.06575, 0.4763, 0.05969, 0.533, 0.06575, 0.5254, 0.06001, 0.4831, 0.05472, 0.4763, 0.05969, 0.5254, 0.06001, 0.4831, 0.05472, 0.5254, 0.06001, 0.5186, 0.05496, 0.489, 0.0505, 0.4831, 0.05472, 0.5186, 0.05496, 0.489, 0.0505, 0.5186, 0.05496, 0.5128, 0.05065, 0.4938, 0.04709, 0.489, 0.0505, 0.5128, 0.05065, 0.4938, 0.04709, 0.5128, 0.05065, 0.508, 0.04718, 0.4975, 0.04456, 0.4938, 0.04709, 0.508, 0.04718, 0.4975, 0.04456, 0.508, 0.04718, 0.5044, 0.04461, 0.4999, 0.043, 0.4975, 0.04456, 0.5044, 0.04461, 0.4999, 0.043, 0.5044, 0.04461, 0.502, 0.04301, 0.5009, 0.04246, 0.4999, 0.043, 0.502, 0.04301, 0.4178, 0.8981, 0.4944, 0.9555, 0.4945, 0.9497, 0.419, 0.8931, 0.4944, 0.9555, 0.5716, 0.8995, 0.5707, 0.8944, 0.4945, 0.9497, 0.5716, 0.8995, 0.6491, 0.8431, 0.6473, 0.8388, 0.5707, 0.8944, 0.3409, 0.8405, 0.4178, 0.8981, 0.419, 0.8931, 0.343, 0.8362, 0.6491, 0.8431, 0.741, 0.8438, 0.738, 0.8394, 0.6473, 0.8388, 0.741, 0.8438, 0.833, 0.8445, 0.8288, 0.8401, 0.738, 0.8394, 0.1596, 0.749, 0.1603, 0.8391, 0.1647, 0.8347, 0.164, 0.7458, 0.1603, 0.8391, 0.2506, 0.8398, 0.2538, 0.8355, 0.1647, 0.8347, 0.2506, 0.8398, 0.3409, 0.8405, 0.343, 0.8362, 0.2538, 0.8355, 0.833, 0.8445, 0.8333, 0.7556, 0.8291, 0.7523, 0.8288, 0.8401, 0.8333, 0.7556, 0.8333, 0.7374, 0.8292, 0.7343, 0.8291, 0.7523, 0.1589, 0.6582, 0.1596, 0.749, 0.164, 0.7458, 0.1634, 0.6562, 0.8333, 0.7374, 0.8335, 0.7217, 0.8293, 0.7189, 0.8292, 0.7343, 0.8335, 0.7217, 0.8336, 0.7083, 0.8294, 0.7057, 0.8293, 0.7189, 0.8336, 0.7083, 0.8338, 0.6971, 0.8296, 0.6946, 0.8294, 0.7057, 0.8338, 0.6971, 0.8341, 0.6878, 0.8299, 0.6854, 0.8296, 0.6946, 0.8341, 0.6878, 0.8344, 0.6802, 0.8302, 0.6779, 0.8299, 0.6854, 0.8344, 0.6802, 0.8348, 0.6741, 0.8306, 0.6719, 0.8302, 0.6779, 0.8348, 0.6741, 0.8354, 0.6693, 0.8312, 0.6671, 0.8306, 0.6719, 0.8354, 0.6693, 0.836, 0.6655, 0.8318, 0.6634, 0.8312, 0.6671, 0.836, 0.6655, 0.8368, 0.6627, 0.8326, 0.6606, 0.8318, 0.6634, 0.1587, 0.6579, 0.1589, 0.6582, 0.1634, 0.6562, 0.1631, 0.6559, 0.1581, 0.6571, 0.1587, 0.6579, 0.1631, 0.6559, 0.1626, 0.6551, 0.8368, 0.6627, 0.8377, 0.6605, 0.8334, 0.6584, 0.8326, 0.6606, 0.1573, 0.656, 0.1581, 0.6571, 0.1626, 0.6551, 0.1617, 0.654, 0.1562, 0.6546, 0.1573, 0.656, 0.1617, 0.654, 0.1606, 0.6526, 0.8377, 0.6605, 0.8387, 0.6588, 0.8345, 0.6567, 0.8334, 0.6584, 0.1549, 0.6529, 0.1562, 0.6546, 0.1606, 0.6526, 0.1594, 0.651, 0.8387, 0.6588, 0.8399, 0.6571, 0.8356, 0.6551, 0.8345, 0.6567, 0.1536, 0.6512, 0.1549, 0.6529, 0.1594, 0.651, 0.1581, 0.6493, 0.8399, 0.6571, 0.842, 0.6543, 0.8377, 0.6524, 0.8356, 0.6551, 0.1523, 0.6495, 0.1536, 0.6512, 0.1581, 0.6493, 0.1568, 0.6476, 0.1511, 0.6478, 0.1523, 0.6495, 0.1568, 0.6476, 0.1556, 0.6459, 0.842, 0.6543, 0.8449, 0.6504, 0.8406, 0.6485, 0.8377, 0.6524, 0.15, 0.6464, 0.1511, 0.6478, 0.1556, 0.6459, 0.1545, 0.6445, 0.1491, 0.6452, 0.15, 0.6464, 0.1545, 0.6445, 0.1537, 0.6434, 0.1485, 0.6445, 0.1491, 0.6452, 0.1537, 0.6434, 0.1531, 0.6426, 0.8449, 0.6504, 0.8486, 0.6455, 0.8442, 0.6437, 0.8406, 0.6485, 0.1483, 0.6442, 0.1485, 0.6445, 0.1531, 0.6426, 0.1529, 0.6424, 0.1465, 0.6417, 0.1483, 0.6442, 0.1529, 0.6424, 0.1511, 0.6399, 0.1438, 0.6382, 0.1465, 0.6417, 0.1511, 0.6399, 0.1485, 0.6364, 0.8486, 0.6455, 0.853, 0.6397, 0.8485, 0.6379, 0.8442, 0.6437, 0.1405, 0.6337, 0.1438, 0.6382, 0.1485, 0.6364, 0.1452, 0.632, 0.853, 0.6397, 0.858, 0.6331, 0.8534, 0.6314, 0.8485, 0.6379, 0.1365, 0.6283, 0.1405, 0.6337, 0.1452, 0.632, 0.1413, 0.6267, 0.132, 0.6222, 0.1365, 0.6283, 0.1413, 0.6267, 0.1368, 0.6206, 0.858, 0.6331, 0.8635, 0.6257, 0.8589, 0.6241, 0.8534, 0.6314, 0.127, 0.6154, 0.132, 0.6222, 0.1368, 0.6206, 0.1319, 0.6139, 0.8635, 0.6257, 0.8695, 0.6177, 0.8649, 0.6162, 0.8589, 0.6241, 0.1216, 0.608, 0.127, 0.6154, 0.1319, 0.6139, 0.1265, 0.6066, 0.8695, 0.6177, 0.876, 0.6092, 0.8712, 0.6078, 0.8649, 0.6162, 0.1158, 0.6001, 0.1216, 0.608, 0.1265, 0.6066, 0.1208, 0.5988, 0.876, 0.6092, 0.8827, 0.6002, 0.8779, 0.599, 0.8712, 0.6078, 0.1097, 0.5918, 0.1158, 0.6001, 0.1208, 0.5988, 0.1148, 0.5907, 0.8827, 0.6002, 0.8898, 0.5909, 0.8849, 0.5898, 0.8779, 0.599, 0.1035, 0.5833, 0.1097, 0.5918, 0.1148, 0.5907, 0.1086, 0.5822, 0.8898, 0.5909, 0.897, 0.5813, 0.892, 0.5803, 0.8849, 0.5898, 0.09706, 0.5745, 0.1035, 0.5833, 0.1086, 0.5822, 0.1023, 0.5735, 0.897, 0.5813, 0.9043, 0.5718, 0.8991, 0.5709, 0.892, 0.5803, 0.09057, 0.5656, 0.09706, 0.5745, 0.1023, 0.5735, 0.09591, 0.5648, 0.04314, 0.5006, 0.09057, 0.5656, 0.09591, 0.5648, 0.04911, 0.5006, 0.9043, 0.5718, 0.9112, 0.5625, 0.906, 0.5617, 0.8991, 0.5709, 0.9112, 0.5625, 0.9178, 0.5537, 0.9125, 0.553, 0.906, 0.5617, 0.9178, 0.5537, 0.9239, 0.5454, 0.9186, 0.5448, 0.9125, 0.553, 0.9239, 0.5454, 0.9296, 0.5376, 0.9242, 0.5371, 0.9186, 0.5448, 0.9296, 0.5376, 0.9348, 0.5306, 0.9293, 0.5302, 0.9242, 0.5371, 0.9348, 0.5306, 0.9393, 0.5242, 0.9338, 0.5239, 0.9293, 0.5302, 0.9393, 0.5242, 0.9432, 0.5188, 0.9376, 0.5186, 0.9338, 0.5239, 0.9432, 0.5188, 0.9463, 0.5143, 0.9407, 0.5141, 0.9376, 0.5186, 0.9463, 0.5143, 0.9487, 0.5109, 0.9429, 0.5107, 0.9407, 0.5141, 0.9487, 0.5109, 0.9501, 0.5086, 0.9444, 0.5085, 0.9429, 0.5107, 0.9501, 0.5086, 0.9506, 0.5075, 0.9449, 0.5074, 0.9444, 0.5085, 0.09959, 0.4216, 0.04314, 0.5006, 0.04911, 0.5006, 0.1048, 0.4226, 0.9506, 0.5075, 0.9502, 0.5064, 0.9444, 0.5063, 0.9449, 0.5074, 0.9502, 0.5064, 0.9488, 0.504, 0.9431, 0.504, 0.9444, 0.5063, 0.9488, 0.504, 0.9467, 0.5006, 0.941, 0.5006, 0.9431, 0.504, 0.9467, 0.5006, 0.9438, 0.496, 0.9382, 0.4961, 0.941, 0.5006, 0.9438, 0.496, 0.9402, 0.4905, 0.9346, 0.4906, 0.9382, 0.4961, 0.9402, 0.4905, 0.936, 0.4841, 0.9305, 0.4843, 0.9346, 0.4906, 0.936, 0.4841, 0.9312, 0.4769, 0.9257, 0.4772, 0.9305, 0.4843, 0.9312, 0.4769, 0.9259, 0.469, 0.9205, 0.4694, 0.9257, 0.4772, 0.9259, 0.469, 0.9201, 0.4605, 0.9148, 0.461, 0.9205, 0.4694, 0.9201, 0.4605, 0.914, 0.4515, 0.9087, 0.4521, 0.9148, 0.461, 0.914, 0.4515, 0.9075, 0.442, 0.9023, 0.4428, 0.9087, 0.4521, 0.9075, 0.442, 0.9007, 0.4322, 0.8956, 0.4331, 0.9023, 0.4428, 0.9007, 0.4322, 0.8939, 0.4224, 0.8888, 0.4234, 0.8956, 0.4331, 0.1564, 0.342, 0.09959, 0.4216, 0.1048, 0.4226, 0.161, 0.344, 0.8939, 0.4224, 0.8872, 0.4128, 0.8823, 0.414, 0.8888, 0.4234, 0.8872, 0.4128, 0.8808, 0.4036, 0.8759, 0.4048, 0.8823, 0.414, 0.8808, 0.4036, 0.8747, 0.3948, 0.8699, 0.3962, 0.8759, 0.4048, 0.8747, 0.3948, 0.869, 0.3865, 0.8643, 0.388, 0.8699, 0.3962, 0.869, 0.3865, 0.8638, 0.3789, 0.8591, 0.3805, 0.8643, 0.388, 0.8638, 0.3789, 0.859, 0.3721, 0.8544, 0.3737, 0.8591, 0.3805, 0.859, 0.3721, 0.8549, 0.366, 0.8503, 0.3678, 0.8544, 0.3737, 0.8549, 0.366, 0.8514, 0.361, 0.8469, 0.3628, 0.8503, 0.3678, 0.8514, 0.361, 0.8486, 0.3569, 0.8442, 0.3588, 0.8469, 0.3628, 0.8486, 0.3569, 0.8466, 0.354, 0.8422, 0.3559, 0.8442, 0.3588, 0.8466, 0.354, 0.8455, 0.3523, 0.8411, 0.3542, 0.8422, 0.3559, 0.8455, 0.3523, 0.8445, 0.3505, 0.8401, 0.3524, 0.8411, 0.3542, 0.8445, 0.3505, 0.8437, 0.3482, 0.8393, 0.3502, 0.8401, 0.3524, 0.8437, 0.3482, 0.8431, 0.3453, 0.8387, 0.3473, 0.8393, 0.3502, 0.1557, 0.2481, 0.1564, 0.342, 0.161, 0.344, 0.1603, 0.2514, 0.8431, 0.3453, 0.8426, 0.3414, 0.8382, 0.3435, 0.8387, 0.3473, 0.8426, 0.3414, 0.8423, 0.3364, 0.8379, 0.3385, 0.8382, 0.3435, 0.8423, 0.3364, 0.8421, 0.3301, 0.8378, 0.3323, 0.8379, 0.3385, 0.8421, 0.3301, 0.8421, 0.3222, 0.8377, 0.3245, 0.8378, 0.3323, 0.8421, 0.3222, 0.8423, 0.3126, 0.8379, 0.315, 0.8377, 0.3245, 0.8423, 0.3126, 0.8426, 0.301, 0.8382, 0.3036, 0.8379, 0.315, 0.8426, 0.301, 0.843, 0.2871, 0.8386, 0.2899, 0.8382, 0.3036, 0.843, 0.2871, 0.8436, 0.2709, 0.8392, 0.2739, 0.8386, 0.2899, 0.8436, 0.2709, 0.8444, 0.2519, 0.8399, 0.2552, 0.8392, 0.2739, 0.155, 0.1534, 0.1557, 0.2481, 0.1603, 0.2514, 0.1596, 0.158, 0.8444, 0.2519, 0.8444, 0.2501, 0.84, 0.2534, 0.8399, 0.2552, 0.8444, 0.2501, 0.8446, 0.245, 0.8402, 0.2484, 0.84, 0.2534, 0.8446, 0.245, 0.8449, 0.2374, 0.8405, 0.2408, 0.8402, 0.2484, 0.8449, 0.2374, 0.8453, 0.2277, 0.8409, 0.2313, 0.8405, 0.2408, 0.8453, 0.2277, 0.8458, 0.2168, 0.8413, 0.2205, 0.8409, 0.2313, 0.8458, 0.2168, 0.8462, 0.2052, 0.8418, 0.2091, 0.8413, 0.2205, 0.8462, 0.2052, 0.8467, 0.1936, 0.8422, 0.1976, 0.8418, 0.2091, 0.8467, 0.1936, 0.8471, 0.1827, 0.8427, 0.1868, 0.8422, 0.1976, 0.8471, 0.1827, 0.8475, 0.173, 0.8431, 0.1773, 0.8427, 0.1868, 0.8475, 0.173, 0.8478, 0.1653, 0.8434, 0.1697, 0.8431, 0.1773, 0.8478, 0.1653, 0.848, 0.1602, 0.8436, 0.1646, 0.8434, 0.1697, 0.2482, 0.1541, 0.155, 0.1534, 0.1596, 0.158, 0.2516, 0.1586, 0.3415, 0.1548, 0.2482, 0.1541, 0.2516, 0.1586, 0.3437, 0.1593, 0.848, 0.1602, 0.8481, 0.1583, 0.8436, 0.1628, 0.8436, 0.1646, 0.4196, 0.0957, 0.3415, 0.1548, 0.3437, 0.1593, 0.4208, 0.101, 0.4196, 0.0957, 0.4196, 0.0957, 0.4208, 0.101, 0.4208, 0.101, 0.4196, 0.0957, 0.4196, 0.0957, 0.4208, 0.101, 0.4208, 0.101, 0.4196, 0.0957, 0.4196, 0.0957, 0.4208, 0.101, 0.4208, 0.101, 0.4196, 0.0957, 0.4196, 0.0957, 0.4208, 0.101, 0.4208, 0.101, 0.4196, 0.0957, 0.4196, 0.0957, 0.4208, 0.101, 0.4208, 0.101, 0.4196, 0.0957, 0.4196, 0.0957, 0.4208, 0.101, 0.4208, 0.101, 0.4196, 0.0957, 0.4196, 0.0957, 0.4208, 0.101, 0.4208, 0.101, 0.4196, 0.0957, 0.4196, 0.0957, 0.4208, 0.101, 0.4208, 0.101, 0.4196, 0.0957, 0.4196, 0.0957, 0.4208, 0.101, 0.4208, 0.101, 0.4196, 0.0957, 0.4196, 0.0957, 0.4208, 0.101, 0.4208, 0.101, 0.4196, 0.0957, 0.4196, 0.0957, 0.4208, 0.101, 0.4208, 0.101, 0.7534, 0.1576, 0.6587, 0.1569, 0.6567, 0.1614, 0.7502, 0.1621, 0.8481, 0.1583, 0.7534, 0.1576, 0.7502, 0.1621, 0.8436, 0.1628, 0.6587, 0.1569, 0.5813, 0.09678, 0.5803, 0.1021, 0.6567, 0.1614, 0.4303, 0.0877, 0.4196, 0.0957, 0.4208, 0.101, 0.4313, 0.09311, 0.5813, 0.09678, 0.5708, 0.08863, 0.5699, 0.09403, 0.5803, 0.1021, 0.4405, 0.08, 0.4303, 0.0877, 0.4313, 0.09311, 0.4414, 0.08552, 0.5708, 0.08863, 0.5606, 0.0808, 0.5599, 0.08631, 0.5699, 0.09403, 0.4503, 0.07269, 0.4405, 0.08, 0.4414, 0.08552, 0.451, 0.07831, 0.5606, 0.0808, 0.5509, 0.07336, 0.5504, 0.07897, 0.5599, 0.08631, 0.4595, 0.06584, 0.4503, 0.07269, 0.451, 0.07831, 0.4601, 0.07155, 0.5509, 0.07336, 0.5418, 0.06639, 0.5413, 0.07209, 0.5504, 0.07897, 0.4681, 0.05953, 0.4595, 0.06584, 0.4601, 0.07155, 0.4686, 0.06532, 0.5418, 0.06639, 0.5333, 0.05996, 0.533, 0.06575, 0.5413, 0.07209, 0.4759, 0.05382, 0.4681, 0.05953, 0.4686, 0.06532, 0.4763, 0.05969, 0.5333, 0.05996, 0.5256, 0.05414, 0.5254, 0.06001, 0.533, 0.06575, 0.4828, 0.04878, 0.4759, 0.05382, 0.4763, 0.05969, 0.4831, 0.05472, 0.5256, 0.05414, 0.5188, 0.04902, 0.5186, 0.05496, 0.5254, 0.06001, 0.4887, 0.0445, 0.4828, 0.04878, 0.4831, 0.05472, 0.489, 0.0505, 0.5188, 0.04902, 0.5129, 0.04466, 0.5128, 0.05065, 0.5186, 0.05496, 0.4936, 0.04105, 0.4887, 0.0445, 0.489, 0.0505, 0.4938, 0.04709, 0.5129, 0.04466, 0.5081, 0.04114, 0.508, 0.04718, 0.5128, 0.05065, 0.4973, 0.03849, 0.4936, 0.04105, 0.4938, 0.04709, 0.4975, 0.04456, 0.5081, 0.04114, 0.5044, 0.03853, 0.5044, 0.04461, 0.508, 0.04718, 0.4998, 0.0369, 0.4973, 0.03849, 0.4975, 0.04456, 0.4999, 0.043, 0.5044, 0.03853, 0.5019, 0.03691, 0.502, 0.04301, 0.5044, 0.04461, 0.5009, 0.03636, 0.4998, 0.0369, 0.4999, 0.043, 0.5009, 0.04246, 0.5019, 0.03691, 0.5009, 0.03636, 0.5009, 0.04246, 0.502, 0.04301])
me_path24.materials.append(mat_svgmat_003)
me_path24.use_remesh_fix_poles = True
me_path24.use_remesh_preserve_attributes = False
me_path24.update()

# ---- objects
ob_path24 = bpy.data.objects.new('path24', me_path24)

# ---- transforms, parenting, visibility, modifiers, constraints
ob_path24.location = (-0.6, -0.6, 0.0)
ob_path24.scale = (15.0, 15.0, 15.0)

# ---- collection membership
col_stencil_svg.objects.link(ob_path24)

# ---- scene / render settings (as saved in the file)
scene.frame_start = 1; scene.frame_end = 250; scene.frame_set(1)
scene.render.engine = 'BLENDER_EEVEE_NEXT'
scene.cycles.use_denoising = False
scene.cycles.samples = 128
scene.cycles.sampling_pattern = 'TABULATED_SOBOL'
scene.cycles.use_adaptive_sampling = False
scene.cycles.use_light_tree = False
scene.view_settings.view_transform = 'Filmic'
bpy.context.view_layer.update()

# ---- added for rendering (the .blend has no active camera and no usable light): camera, sun
cam_auto = bpy.data.cameras.new('AutoCamera')
cam_auto.lens = 50.0
cam_auto.sensor_width = 36.0
cam_auto.clip_end = 1000.0
ob_auto_camera = bpy.data.objects.new('AutoCamera', cam_auto)
scene.collection.objects.link(ob_auto_camera)
ob_auto_camera.location = (1.48649, -1.78831, 1.19001)
ob_auto_camera.rotation_euler = (1.09748, -7.21219e-08, 0.694738)
scene.camera = ob_auto_camera
light_auto_sun = bpy.data.lights.new('AutoSun', 'SUN')
light_auto_sun.energy = 3.0
light_auto_sun.angle = 0.0523599
ob_auto_sun = bpy.data.objects.new('AutoSun', light_auto_sun)
scene.collection.objects.link(ob_auto_sun)
ob_auto_sun.rotation_euler = (0.872665, 0.174533, 0.523599)
bpy.context.view_layer.update()
